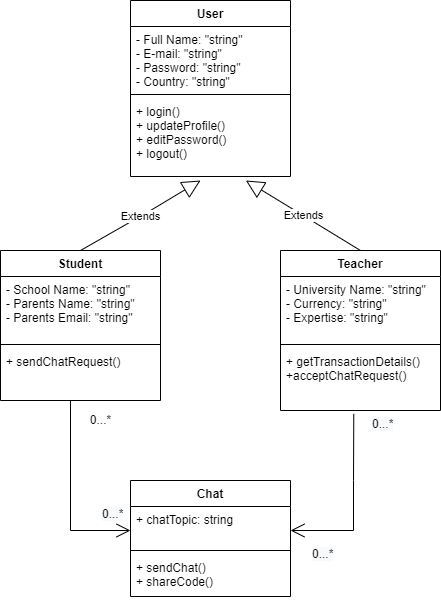

The diagram above was exported from draw.io. Its source (the exported page's mxGraphModel, read from the mxfile embedded in the PNG):
<mxGraphModel dx="782" dy="460" grid="1" gridSize="10" guides="1" tooltips="1" connect="1" arrows="1" fold="1" page="1" pageScale="1" pageWidth="850" pageHeight="1100" math="0" shadow="0">
  <root>
    <mxCell id="0" />
    <mxCell id="1" parent="0" />
    <mxCell id="PrSpbNo6LgXZOFKq_5Vk-6" value="User" style="swimlane;fontStyle=1;align=center;verticalAlign=top;childLayout=stackLayout;horizontal=1;startSize=26;horizontalStack=0;resizeParent=1;resizeParentMax=0;resizeLast=0;collapsible=1;marginBottom=0;" parent="1" vertex="1">
      <mxGeometry x="340" y="190" width="160" height="176" as="geometry" />
    </mxCell>
    <mxCell id="PrSpbNo6LgXZOFKq_5Vk-7" value="- Full Name: &quot;string&quot;&#10;- E-mail: &quot;string&quot;&#10;- Password: &quot;string&quot;&#10;- Country: &quot;string&quot;" style="text;strokeColor=none;fillColor=none;align=left;verticalAlign=top;spacingLeft=4;spacingRight=4;overflow=hidden;rotatable=0;points=[[0,0.5],[1,0.5]];portConstraint=eastwest;" parent="PrSpbNo6LgXZOFKq_5Vk-6" vertex="1">
      <mxGeometry y="26" width="160" height="64" as="geometry" />
    </mxCell>
    <mxCell id="PrSpbNo6LgXZOFKq_5Vk-8" value="" style="line;strokeWidth=1;fillColor=none;align=left;verticalAlign=middle;spacingTop=-1;spacingLeft=3;spacingRight=3;rotatable=0;labelPosition=right;points=[];portConstraint=eastwest;" parent="PrSpbNo6LgXZOFKq_5Vk-6" vertex="1">
      <mxGeometry y="90" width="160" height="8" as="geometry" />
    </mxCell>
    <mxCell id="PrSpbNo6LgXZOFKq_5Vk-9" value="+ login()&#10;+ updateProfile()&#10;+ editPassword()&#10;+ logout()" style="text;strokeColor=none;fillColor=none;align=left;verticalAlign=top;spacingLeft=4;spacingRight=4;overflow=hidden;rotatable=0;points=[[0,0.5],[1,0.5]];portConstraint=eastwest;" parent="PrSpbNo6LgXZOFKq_5Vk-6" vertex="1">
      <mxGeometry y="98" width="160" height="78" as="geometry" />
    </mxCell>
    <mxCell id="PrSpbNo6LgXZOFKq_5Vk-23" value="Student" style="swimlane;fontStyle=1;align=center;verticalAlign=top;childLayout=stackLayout;horizontal=1;startSize=26;horizontalStack=0;resizeParent=1;resizeParentMax=0;resizeLast=0;collapsible=1;marginBottom=0;" parent="1" vertex="1">
      <mxGeometry x="210" y="440" width="160" height="150" as="geometry" />
    </mxCell>
    <mxCell id="PrSpbNo6LgXZOFKq_5Vk-24" value="- School Name: &quot;string&quot;&#10;- Parents Name: &quot;string&quot;&#10;- Parents Email: &quot;string&quot;" style="text;strokeColor=none;fillColor=none;align=left;verticalAlign=top;spacingLeft=4;spacingRight=4;overflow=hidden;rotatable=0;points=[[0,0.5],[1,0.5]];portConstraint=eastwest;" parent="PrSpbNo6LgXZOFKq_5Vk-23" vertex="1">
      <mxGeometry y="26" width="160" height="64" as="geometry" />
    </mxCell>
    <mxCell id="PrSpbNo6LgXZOFKq_5Vk-25" value="" style="line;strokeWidth=1;fillColor=none;align=left;verticalAlign=middle;spacingTop=-1;spacingLeft=3;spacingRight=3;rotatable=0;labelPosition=right;points=[];portConstraint=eastwest;" parent="PrSpbNo6LgXZOFKq_5Vk-23" vertex="1">
      <mxGeometry y="90" width="160" height="8" as="geometry" />
    </mxCell>
    <mxCell id="PrSpbNo6LgXZOFKq_5Vk-26" value="+ sendChatRequest()" style="text;strokeColor=none;fillColor=none;align=left;verticalAlign=top;spacingLeft=4;spacingRight=4;overflow=hidden;rotatable=0;points=[[0,0.5],[1,0.5]];portConstraint=eastwest;" parent="PrSpbNo6LgXZOFKq_5Vk-23" vertex="1">
      <mxGeometry y="98" width="160" height="52" as="geometry" />
    </mxCell>
    <mxCell id="PrSpbNo6LgXZOFKq_5Vk-27" value="Teacher" style="swimlane;fontStyle=1;align=center;verticalAlign=top;childLayout=stackLayout;horizontal=1;startSize=26;horizontalStack=0;resizeParent=1;resizeParentMax=0;resizeLast=0;collapsible=1;marginBottom=0;" parent="1" vertex="1">
      <mxGeometry x="490" y="440" width="160" height="160" as="geometry" />
    </mxCell>
    <mxCell id="PrSpbNo6LgXZOFKq_5Vk-28" value="- University Name: &quot;string&quot;&#10;- Currency: &quot;string&quot;&#10;- Expertise: &quot;string&quot;" style="text;strokeColor=none;fillColor=none;align=left;verticalAlign=top;spacingLeft=4;spacingRight=4;overflow=hidden;rotatable=0;points=[[0,0.5],[1,0.5]];portConstraint=eastwest;" parent="PrSpbNo6LgXZOFKq_5Vk-27" vertex="1">
      <mxGeometry y="26" width="160" height="64" as="geometry" />
    </mxCell>
    <mxCell id="PrSpbNo6LgXZOFKq_5Vk-29" value="" style="line;strokeWidth=1;fillColor=none;align=left;verticalAlign=middle;spacingTop=-1;spacingLeft=3;spacingRight=3;rotatable=0;labelPosition=right;points=[];portConstraint=eastwest;" parent="PrSpbNo6LgXZOFKq_5Vk-27" vertex="1">
      <mxGeometry y="90" width="160" height="8" as="geometry" />
    </mxCell>
    <mxCell id="PrSpbNo6LgXZOFKq_5Vk-30" value="+ getTransactionDetails()&#10;+acceptChatRequest()" style="text;strokeColor=none;fillColor=none;align=left;verticalAlign=top;spacingLeft=4;spacingRight=4;overflow=hidden;rotatable=0;points=[[0,0.5],[1,0.5]];portConstraint=eastwest;" parent="PrSpbNo6LgXZOFKq_5Vk-27" vertex="1">
      <mxGeometry y="98" width="160" height="62" as="geometry" />
    </mxCell>
    <mxCell id="PrSpbNo6LgXZOFKq_5Vk-31" value="Extends" style="endArrow=block;endSize=16;endFill=0;html=1;rounded=0;exitX=0.5;exitY=0;exitDx=0;exitDy=0;" parent="1" source="PrSpbNo6LgXZOFKq_5Vk-23" edge="1">
      <mxGeometry width="160" relative="1" as="geometry">
        <mxPoint x="320" y="350" as="sourcePoint" />
        <mxPoint x="410" y="370" as="targetPoint" />
        <Array as="points">
          <mxPoint x="360" y="400" />
        </Array>
      </mxGeometry>
    </mxCell>
    <mxCell id="PrSpbNo6LgXZOFKq_5Vk-34" value="Extends" style="endArrow=block;endSize=16;endFill=0;html=1;rounded=0;exitX=0.5;exitY=0;exitDx=0;exitDy=0;entryX=0.721;entryY=1.051;entryDx=0;entryDy=0;entryPerimeter=0;" parent="1" source="PrSpbNo6LgXZOFKq_5Vk-27" target="PrSpbNo6LgXZOFKq_5Vk-9" edge="1">
      <mxGeometry width="160" relative="1" as="geometry">
        <mxPoint x="320" y="350" as="sourcePoint" />
        <mxPoint x="480" y="350" as="targetPoint" />
        <Array as="points" />
      </mxGeometry>
    </mxCell>
    <mxCell id="PrSpbNo6LgXZOFKq_5Vk-35" value="Chat" style="swimlane;fontStyle=1;align=center;verticalAlign=top;childLayout=stackLayout;horizontal=1;startSize=26;horizontalStack=0;resizeParent=1;resizeParentMax=0;resizeLast=0;collapsible=1;marginBottom=0;" parent="1" vertex="1">
      <mxGeometry x="340" y="670" width="160" height="116" as="geometry" />
    </mxCell>
    <mxCell id="PrSpbNo6LgXZOFKq_5Vk-36" value="+ chatTopic: string&#10;" style="text;strokeColor=none;fillColor=none;align=left;verticalAlign=top;spacingLeft=4;spacingRight=4;overflow=hidden;rotatable=0;points=[[0,0.5],[1,0.5]];portConstraint=eastwest;" parent="PrSpbNo6LgXZOFKq_5Vk-35" vertex="1">
      <mxGeometry y="26" width="160" height="40" as="geometry" />
    </mxCell>
    <mxCell id="PrSpbNo6LgXZOFKq_5Vk-37" value="" style="line;strokeWidth=1;fillColor=none;align=left;verticalAlign=middle;spacingTop=-1;spacingLeft=3;spacingRight=3;rotatable=0;labelPosition=right;points=[];portConstraint=eastwest;" parent="PrSpbNo6LgXZOFKq_5Vk-35" vertex="1">
      <mxGeometry y="66" width="160" height="8" as="geometry" />
    </mxCell>
    <mxCell id="PrSpbNo6LgXZOFKq_5Vk-38" value="+ sendChat()&#10;+ shareCode()" style="text;strokeColor=none;fillColor=none;align=left;verticalAlign=top;spacingLeft=4;spacingRight=4;overflow=hidden;rotatable=0;points=[[0,0.5],[1,0.5]];portConstraint=eastwest;" parent="PrSpbNo6LgXZOFKq_5Vk-35" vertex="1">
      <mxGeometry y="74" width="160" height="42" as="geometry" />
    </mxCell>
    <mxCell id="PrSpbNo6LgXZOFKq_5Vk-39" value="" style="endArrow=open;endFill=1;endSize=12;html=1;rounded=0;" parent="1" edge="1">
      <mxGeometry width="160" relative="1" as="geometry">
        <mxPoint x="280" y="590" as="sourcePoint" />
        <mxPoint x="340" y="720" as="targetPoint" />
        <Array as="points">
          <mxPoint x="280" y="720" />
        </Array>
      </mxGeometry>
    </mxCell>
    <mxCell id="PrSpbNo6LgXZOFKq_5Vk-40" value="" style="endArrow=open;endFill=1;endSize=12;html=1;rounded=0;exitX=0.458;exitY=1.054;exitDx=0;exitDy=0;exitPerimeter=0;" parent="1" source="PrSpbNo6LgXZOFKq_5Vk-30" edge="1">
      <mxGeometry width="160" relative="1" as="geometry">
        <mxPoint x="280" y="590" as="sourcePoint" />
        <mxPoint x="500" y="720" as="targetPoint" />
        <Array as="points">
          <mxPoint x="563" y="670" />
          <mxPoint x="563" y="720" />
        </Array>
      </mxGeometry>
    </mxCell>
    <mxCell id="PrSpbNo6LgXZOFKq_5Vk-42" value="0...*" style="text;html=1;align=center;verticalAlign=middle;resizable=0;points=[];autosize=1;strokeColor=none;fillColor=none;" parent="1" vertex="1">
      <mxGeometry x="290" y="600" width="40" height="20" as="geometry" />
    </mxCell>
    <mxCell id="PrSpbNo6LgXZOFKq_5Vk-43" value="&lt;span style=&quot;color: rgb(0, 0, 0); font-family: Helvetica; font-size: 12px; font-style: normal; font-variant-ligatures: normal; font-variant-caps: normal; font-weight: 400; letter-spacing: normal; orphans: 2; text-align: center; text-indent: 0px; text-transform: none; widows: 2; word-spacing: 0px; -webkit-text-stroke-width: 0px; background-color: rgb(248, 249, 250); text-decoration-thickness: initial; text-decoration-style: initial; text-decoration-color: initial; float: none; display: inline !important;&quot;&gt;0...*&lt;/span&gt;" style="text;whiteSpace=wrap;html=1;" parent="1" vertex="1">
      <mxGeometry x="310" y="690" width="50" height="30" as="geometry" />
    </mxCell>
    <mxCell id="PrSpbNo6LgXZOFKq_5Vk-44" value="&lt;span style=&quot;color: rgb(0, 0, 0); font-family: Helvetica; font-size: 12px; font-style: normal; font-variant-ligatures: normal; font-variant-caps: normal; font-weight: 400; letter-spacing: normal; orphans: 2; text-align: center; text-indent: 0px; text-transform: none; widows: 2; word-spacing: 0px; -webkit-text-stroke-width: 0px; background-color: rgb(248, 249, 250); text-decoration-thickness: initial; text-decoration-style: initial; text-decoration-color: initial; float: none; display: inline !important;&quot;&gt;0...*&lt;/span&gt;" style="text;whiteSpace=wrap;html=1;" parent="1" vertex="1">
      <mxGeometry x="580" y="600" width="50" height="30" as="geometry" />
    </mxCell>
    <mxCell id="PrSpbNo6LgXZOFKq_5Vk-45" value="&lt;span style=&quot;color: rgb(0, 0, 0); font-family: Helvetica; font-size: 12px; font-style: normal; font-variant-ligatures: normal; font-variant-caps: normal; font-weight: 400; letter-spacing: normal; orphans: 2; text-align: center; text-indent: 0px; text-transform: none; widows: 2; word-spacing: 0px; -webkit-text-stroke-width: 0px; background-color: rgb(248, 249, 250); text-decoration-thickness: initial; text-decoration-style: initial; text-decoration-color: initial; float: none; display: inline !important;&quot;&gt;0...*&lt;/span&gt;" style="text;whiteSpace=wrap;html=1;" parent="1" vertex="1">
      <mxGeometry x="520" y="730" width="50" height="30" as="geometry" />
    </mxCell>
  </root>
</mxGraphModel>